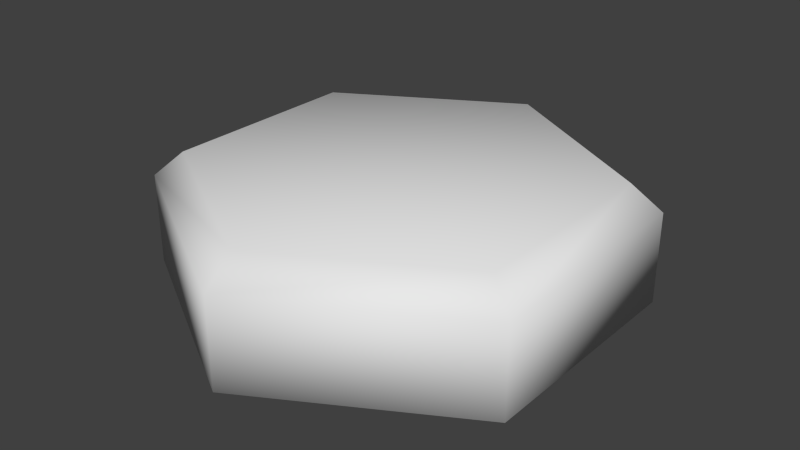 # Source: Beveled_Hexagon.blend  (saved by Blender 2.70.0; exported with 4.5.12 LTS)
import bpy
from mathutils import Matrix  # noqa: F401  (used for matrix-valued properties, if any)

bpy.ops.wm.read_factory_settings(use_empty=True)
scene = bpy.context.scene
scene.name = 'Scene'

# ---- collections
col_collection_1 = bpy.data.collections.new('Collection 1'); scene.collection.children.link(col_collection_1)

# ---- world
world_world = bpy.data.worlds.new('World'); scene.world = world_world
world_world.color = (0.05088, 0.05088, 0.05088)
world_world.use_sun_shadow = False
world_world.sun_shadow_jitter_overblur = 0.0
world_world.cycles.sampling_method = 'MANUAL'
world_world.cycles.sample_map_resolution = 256

# ---- meshes
me_circle_004 = bpy.data.meshes.new('Circle.004')
me_circle_004.from_pydata([(-0.09434, 0.9047, -0.2504), (-0.9604, 0.4047, -0.2504), (-0.9604, -0.5953, -0.2504), (-0.09434, -1.095, -0.2504), (0.7717, -0.5953, -0.2504), (0.7717, 0.4047, -0.2504), (-0.09434, 0.9047, 0.138), (-0.09434, 0.7758, 0.2496), (-0.8488, 0.3402, 0.2496), (-0.9604, 0.4047, 0.138), (-0.8488, -0.5309, 0.2496), (-0.9604, -0.5953, 0.138), (-0.09434, -0.9665, 0.2496), (-0.09434, -1.095, 0.138), (0.6601, -0.5309, 0.2496), (0.7717, -0.5953, 0.138), (0.6601, 0.3402, 0.2496), (0.7717, 0.4047, 0.138)], [], [(0, 5, 4, 3, 2, 1), (5, 0, 6, 17), (0, 1, 9, 6), (4, 5, 17, 15), (3, 4, 15, 13), (2, 3, 13, 11), (1, 2, 11, 9), (8, 7, 6, 9), (10, 8, 9, 11), (12, 10, 11, 13), (14, 12, 13, 15), (16, 14, 15, 17), (7, 16, 17, 6), (7, 8, 10, 12, 14, 16)])
me_circle_004.polygons.foreach_set('use_smooth', [True] * 14)
me_circle_004.use_remesh_preserve_volume = False
me_circle_004.use_remesh_preserve_attributes = False
me_circle_004.use_mirror_vertex_groups = False
me_circle_004.update()

# ---- objects
ob_circle_003 = bpy.data.objects.new('Circle.003', me_circle_004)

# ---- transforms, parenting, visibility, modifiers, constraints
ob_circle_003.location = (0.08057, 0.0, 0.0)
ob_circle_003.lineart.crease_threshold = 0.0

# ---- collection membership
col_collection_1.objects.link(ob_circle_003)

# ---- scene / render settings (as saved in the file)
scene.frame_start = 1; scene.frame_end = 250; scene.frame_set(1)
scene.render.engine = 'BLENDER_EEVEE_NEXT'
scene.render.resolution_percentage = 50
scene.render.dither_intensity = 0.0
scene.cycles.use_denoising = False
scene.cycles.samples = 10
scene.cycles.sampling_pattern = 'TABULATED_SOBOL'
scene.cycles.light_sampling_threshold = 0.0
scene.cycles.use_adaptive_sampling = False
scene.cycles.use_light_tree = False
scene.cycles.blur_glossy = 0.0
scene.cycles.volume_bounces = 1
scene.cycles.pixel_filter_type = 'GAUSSIAN'
scene.cycles.sample_clamp_indirect = 0.0
scene.view_settings.view_transform = 'Standard'
bpy.context.view_layer.update()

# ---- added for rendering (the .blend has no active camera and no usable light): camera, sun
cam_auto = bpy.data.cameras.new('AutoCamera')
cam_auto.lens = 50.0
cam_auto.sensor_width = 36.0
cam_auto.clip_end = 1000.0
ob_auto_camera = bpy.data.objects.new('AutoCamera', cam_auto)
scene.collection.objects.link(ob_auto_camera)
ob_auto_camera.location = (2.47747, -3.08484, 1.99259)
ob_auto_camera.rotation_euler = (1.09748, -7.21219e-08, 0.694738)
scene.camera = ob_auto_camera
light_auto_sun = bpy.data.lights.new('AutoSun', 'SUN')
light_auto_sun.energy = 3.0
light_auto_sun.angle = 0.0523599
ob_auto_sun = bpy.data.objects.new('AutoSun', light_auto_sun)
scene.collection.objects.link(ob_auto_sun)
ob_auto_sun.rotation_euler = (0.872665, 0.174533, 0.523599)
bpy.context.view_layer.update()
